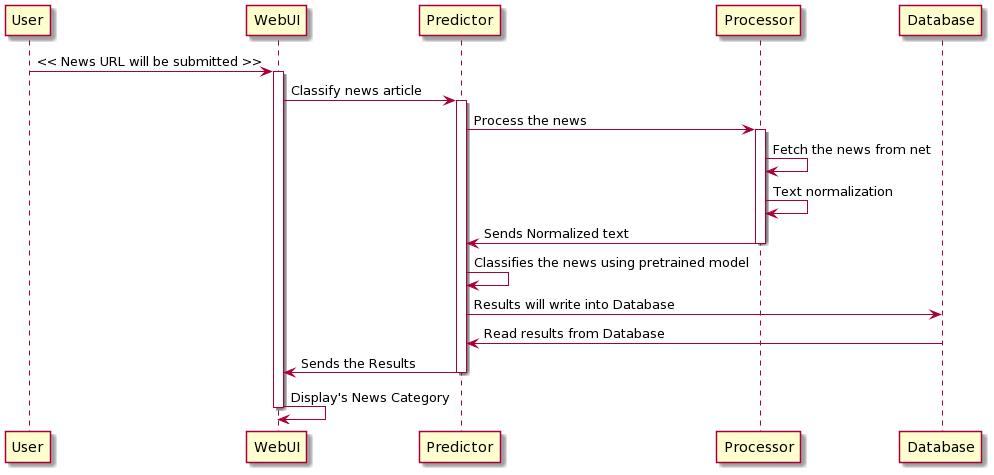

The diagram above was rendered by PlantUML. Its source (embedded in the PNG):
@startuml
participant User

User -> WebUI:  << News URL will be submitted >>
activate WebUI

WebUI -> Predictor: Classify news article
activate Predictor

Predictor -> Processor: Process the news
activate Processor
Processor -> Processor: Fetch the news from net
Processor -> Processor: Text normalization
Processor -> Predictor: Sends Normalized text
deactivate Processor

Predictor -> Predictor: Classifies the news using pretrained model

Predictor -> Database: Results will write into Database

Database -> Predictor: Read results from Database

Predictor -> WebUI:  Sends the Results
deactivate Predictor

WebUI -> WebUI:  Display's News Category
deactivate WebUI
@enduml